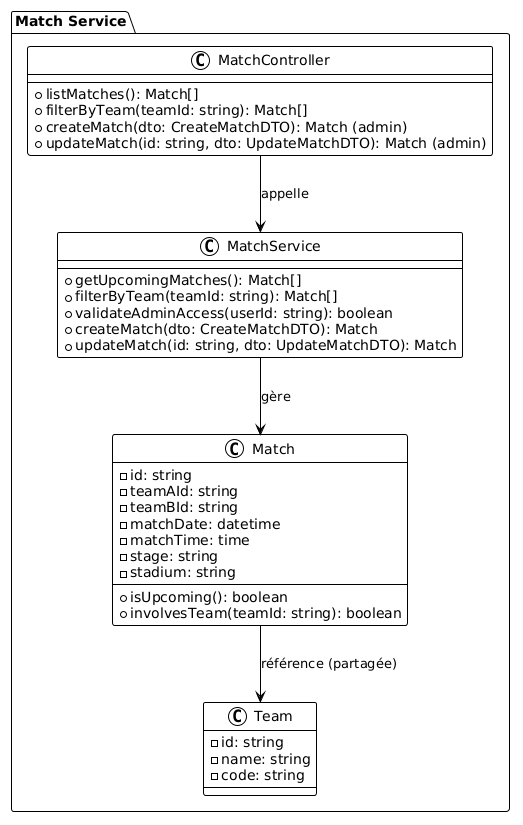

The diagram above was rendered by PlantUML. Its source (embedded in the PNG):
@startuml
!theme plain


package "Match Service" {
    class MatchController {
        + listMatches(): Match[]
        + filterByTeam(teamId: string): Match[]
        + createMatch(dto: CreateMatchDTO): Match (admin)
        + updateMatch(id: string, dto: UpdateMatchDTO): Match (admin)
    }

    class MatchService {
        + getUpcomingMatches(): Match[]
        + filterByTeam(teamId: string): Match[]
        + validateAdminAccess(userId: string): boolean
        + createMatch(dto: CreateMatchDTO): Match
        + updateMatch(id: string, dto: UpdateMatchDTO): Match
    }

    class Match {
        - id: string
        - teamAId: string
        - teamBId: string
        - matchDate: datetime
        - matchTime: time
        - stage: string
        - stadium: string
        + isUpcoming(): boolean
        + involvesTeam(teamId: string): boolean
    }

    class Team {
        - id: string
        - name: string
        - code: string
    }

    MatchController --> MatchService: appelle
    MatchService --> Match: gère
    Match --> Team: référence (partagée)
}
@enduml